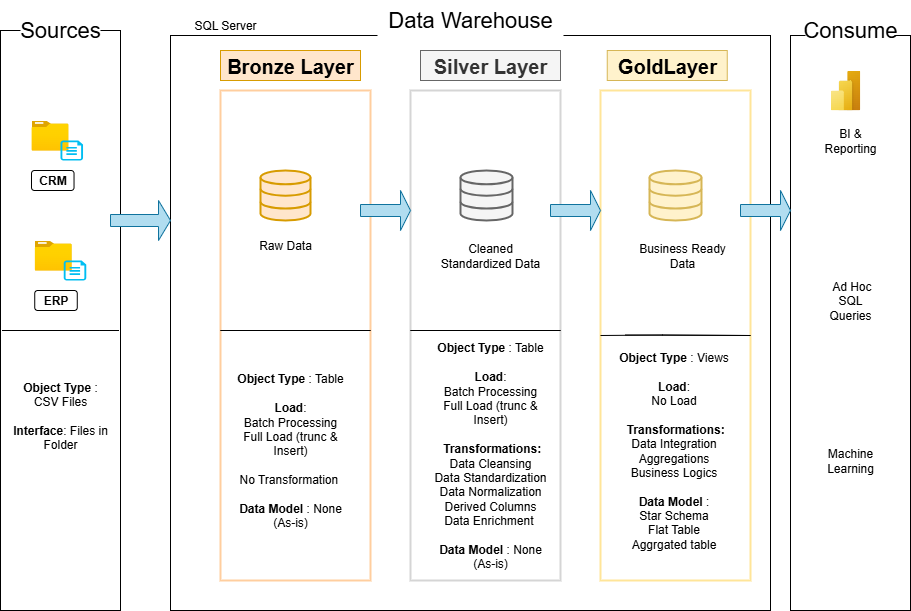

The diagram above was exported from draw.io. Its source (the exported page's mxGraphModel, read from the mxfile embedded in the PNG):
<mxGraphModel dx="1042" dy="634" grid="1" gridSize="10" guides="1" tooltips="1" connect="1" arrows="1" fold="1" page="1" pageScale="1" pageWidth="1920" pageHeight="1200" math="0" shadow="0">
  <root>
    <mxCell id="0" />
    <mxCell id="1" parent="0" />
    <mxCell id="bz88vS3Qc9AzB2qCtKBi-1" value="" style="rounded=0;whiteSpace=wrap;html=1;" parent="1" vertex="1">
      <mxGeometry x="20" y="150" width="120" height="580" as="geometry" />
    </mxCell>
    <mxCell id="bz88vS3Qc9AzB2qCtKBi-2" value="Sources" style="rounded=0;whiteSpace=wrap;html=1;fontSize=22;strokeColor=none;" parent="1" vertex="1">
      <mxGeometry x="40" y="135" width="80" height="30" as="geometry" />
    </mxCell>
    <mxCell id="bz88vS3Qc9AzB2qCtKBi-3" value="" style="rounded=0;whiteSpace=wrap;html=1;" parent="1" vertex="1">
      <mxGeometry x="190" y="155" width="600" height="575" as="geometry" />
    </mxCell>
    <mxCell id="bz88vS3Qc9AzB2qCtKBi-4" value="" style="rounded=0;whiteSpace=wrap;html=1;" parent="1" vertex="1">
      <mxGeometry x="810" y="155" width="120" height="575" as="geometry" />
    </mxCell>
    <mxCell id="bz88vS3Qc9AzB2qCtKBi-5" value="Consume" style="rounded=0;whiteSpace=wrap;html=1;fontSize=22;strokeColor=none;" parent="1" vertex="1">
      <mxGeometry x="825" y="135" width="90" height="30" as="geometry" />
    </mxCell>
    <mxCell id="bz88vS3Qc9AzB2qCtKBi-6" value="Data Warehouse" style="rounded=0;whiteSpace=wrap;html=1;fontSize=22;strokeColor=none;" parent="1" vertex="1">
      <mxGeometry x="397" y="120" width="186" height="40" as="geometry" />
    </mxCell>
    <mxCell id="bz88vS3Qc9AzB2qCtKBi-9" value="Bronze Layer" style="rounded=0;whiteSpace=wrap;html=1;fillColor=#ffe6cc;strokeColor=#d79b00;fontSize=20;fontStyle=1" parent="1" vertex="1">
      <mxGeometry x="240" y="170" width="140" height="30" as="geometry" />
    </mxCell>
    <mxCell id="bz88vS3Qc9AzB2qCtKBi-10" value="" style="rounded=0;whiteSpace=wrap;html=1;fontSize=20;strokeColor=#FFCE9F;fillColor=none;strokeWidth=2;" parent="1" vertex="1">
      <mxGeometry x="240" y="210" width="150" height="490" as="geometry" />
    </mxCell>
    <mxCell id="bz88vS3Qc9AzB2qCtKBi-11" value="Silver Layer" style="rounded=0;whiteSpace=wrap;html=1;fillColor=#f5f5f5;strokeColor=#666666;fontSize=20;fontStyle=1;fontColor=#333333;" parent="1" vertex="1">
      <mxGeometry x="440" y="170" width="140" height="30" as="geometry" />
    </mxCell>
    <mxCell id="bz88vS3Qc9AzB2qCtKBi-12" value="" style="rounded=0;whiteSpace=wrap;html=1;fillColor=none;strokeColor=#D5D5D5;fontSize=20;fontColor=#333333;strokeWidth=2;" parent="1" vertex="1">
      <mxGeometry x="430" y="210" width="150" height="490" as="geometry" />
    </mxCell>
    <mxCell id="bz88vS3Qc9AzB2qCtKBi-13" value="GoldLayer" style="rounded=0;whiteSpace=wrap;html=1;fillColor=#fff2cc;strokeColor=#d6b656;fontSize=20;fontStyle=1;" parent="1" vertex="1">
      <mxGeometry x="626.75" y="170" width="120" height="30" as="geometry" />
    </mxCell>
    <mxCell id="bz88vS3Qc9AzB2qCtKBi-14" value="" style="rounded=0;whiteSpace=wrap;html=1;fillColor=default;strokeColor=#FFE599;fontSize=20;strokeWidth=2;" parent="1" vertex="1">
      <mxGeometry x="620" y="210" width="150" height="490" as="geometry" />
    </mxCell>
    <mxCell id="bz88vS3Qc9AzB2qCtKBi-16" value="" style="image;aspect=fixed;html=1;points=[];align=center;fontSize=12;image=img/lib/azure2/general/Folder_Blank.svg;" parent="1" vertex="1">
      <mxGeometry x="51" y="240" width="36.97" height="30" as="geometry" />
    </mxCell>
    <mxCell id="bz88vS3Qc9AzB2qCtKBi-18" value="" style="verticalLabelPosition=bottom;html=1;verticalAlign=top;align=center;strokeColor=none;fillColor=#00BEF2;shape=mxgraph.azure.cloud_services_configuration_file;pointerEvents=1;" parent="1" vertex="1">
      <mxGeometry x="80" y="260" width="22.53" height="20" as="geometry" />
    </mxCell>
    <mxCell id="bz88vS3Qc9AzB2qCtKBi-28" value="&lt;b&gt;CRM&lt;/b&gt;" style="rounded=1;whiteSpace=wrap;html=1;" parent="1" vertex="1">
      <mxGeometry x="51" y="290" width="42.53" height="20" as="geometry" />
    </mxCell>
    <mxCell id="bz88vS3Qc9AzB2qCtKBi-29" value="" style="image;aspect=fixed;html=1;points=[];align=center;fontSize=12;image=img/lib/azure2/general/Folder_Blank.svg;" parent="1" vertex="1">
      <mxGeometry x="54.24" y="360" width="36.97" height="30" as="geometry" />
    </mxCell>
    <mxCell id="bz88vS3Qc9AzB2qCtKBi-30" value="" style="verticalLabelPosition=bottom;html=1;verticalAlign=top;align=center;strokeColor=none;fillColor=#00BEF2;shape=mxgraph.azure.cloud_services_configuration_file;pointerEvents=1;" parent="1" vertex="1">
      <mxGeometry x="83.24" y="380" width="22.53" height="20" as="geometry" />
    </mxCell>
    <mxCell id="bz88vS3Qc9AzB2qCtKBi-31" value="&lt;b&gt;ERP&lt;/b&gt;" style="rounded=1;whiteSpace=wrap;html=1;" parent="1" vertex="1">
      <mxGeometry x="54.24" y="410" width="42.53" height="20" as="geometry" />
    </mxCell>
    <mxCell id="bz88vS3Qc9AzB2qCtKBi-35" value="" style="endArrow=none;html=1;rounded=0;fontColor=#B3B3B3;" parent="1" edge="1">
      <mxGeometry width="50" height="50" relative="1" as="geometry">
        <mxPoint x="21.5" y="450" as="sourcePoint" />
        <mxPoint x="38.5" y="450" as="targetPoint" />
        <Array as="points">
          <mxPoint x="138.5" y="450" />
          <mxPoint x="58.5" y="450" />
        </Array>
      </mxGeometry>
    </mxCell>
    <mxCell id="YRiAlrrT3KG-Px8PFsYl-1" value="" style="html=1;verticalLabelPosition=bottom;align=center;labelBackgroundColor=#ffffff;verticalAlign=top;strokeWidth=2;strokeColor=#d79b00;shadow=0;dashed=0;shape=mxgraph.ios7.icons.data;fillColor=#ffe6cc;" parent="1" vertex="1">
      <mxGeometry x="280" y="290" width="50" height="50" as="geometry" />
    </mxCell>
    <mxCell id="YRiAlrrT3KG-Px8PFsYl-2" value="" style="html=1;verticalLabelPosition=bottom;align=center;labelBackgroundColor=#ffffff;verticalAlign=top;strokeWidth=2;strokeColor=#666666;shadow=0;dashed=0;shape=mxgraph.ios7.icons.data;fillColor=#f5f5f5;fontColor=#333333;" parent="1" vertex="1">
      <mxGeometry x="480" y="290" width="52" height="50" as="geometry" />
    </mxCell>
    <mxCell id="YRiAlrrT3KG-Px8PFsYl-3" value="" style="html=1;verticalLabelPosition=bottom;align=center;labelBackgroundColor=#ffffff;verticalAlign=top;strokeWidth=2;strokeColor=#d6b656;shadow=0;dashed=0;shape=mxgraph.ios7.icons.data;fillColor=#fff2cc;" parent="1" vertex="1">
      <mxGeometry x="669" y="290" width="52" height="50" as="geometry" />
    </mxCell>
    <mxCell id="YRiAlrrT3KG-Px8PFsYl-4" value="" style="shape=singleArrow;whiteSpace=wrap;html=1;fillColor=#b1ddf0;strokeColor=#10739e;" parent="1" vertex="1">
      <mxGeometry x="130" y="320" width="60" height="40" as="geometry" />
    </mxCell>
    <mxCell id="YRiAlrrT3KG-Px8PFsYl-5" value="" style="shape=singleArrow;whiteSpace=wrap;html=1;fillColor=#b1ddf0;strokeColor=#10739e;" parent="1" vertex="1">
      <mxGeometry x="380" y="310" width="50" height="40" as="geometry" />
    </mxCell>
    <mxCell id="YRiAlrrT3KG-Px8PFsYl-6" value="" style="shape=singleArrow;whiteSpace=wrap;html=1;fillColor=#b1ddf0;strokeColor=#10739e;" parent="1" vertex="1">
      <mxGeometry x="570" y="310" width="50" height="40" as="geometry" />
    </mxCell>
    <mxCell id="YRiAlrrT3KG-Px8PFsYl-8" value="" style="shape=singleArrow;whiteSpace=wrap;html=1;fillColor=#b1ddf0;strokeColor=#10739e;" parent="1" vertex="1">
      <mxGeometry x="760" y="310" width="50" height="40" as="geometry" />
    </mxCell>
    <mxCell id="YRiAlrrT3KG-Px8PFsYl-9" value="Raw Data" style="text;html=1;align=center;verticalAlign=middle;whiteSpace=wrap;rounded=0;" parent="1" vertex="1">
      <mxGeometry x="275" y="350" width="60" height="30" as="geometry" />
    </mxCell>
    <mxCell id="YRiAlrrT3KG-Px8PFsYl-10" value="Cleaned Standardized Data" style="text;html=1;align=center;verticalAlign=middle;whiteSpace=wrap;rounded=0;" parent="1" vertex="1">
      <mxGeometry x="455" y="360" width="110" height="30" as="geometry" />
    </mxCell>
    <mxCell id="YRiAlrrT3KG-Px8PFsYl-11" value="Business Ready Data" style="text;html=1;align=center;verticalAlign=middle;whiteSpace=wrap;rounded=0;" parent="1" vertex="1">
      <mxGeometry x="656.75" y="360" width="90" height="30" as="geometry" />
    </mxCell>
    <mxCell id="YRiAlrrT3KG-Px8PFsYl-14" value="" style="endArrow=none;html=1;rounded=0;fontColor=#B3B3B3;" parent="1" edge="1">
      <mxGeometry width="50" height="50" relative="1" as="geometry">
        <mxPoint x="268.5" y="450" as="sourcePoint" />
        <mxPoint x="258.5" y="450" as="targetPoint" />
        <Array as="points">
          <mxPoint x="278.5" y="450" />
          <mxPoint x="390" y="450" />
          <mxPoint x="240" y="450" />
        </Array>
      </mxGeometry>
    </mxCell>
    <mxCell id="YRiAlrrT3KG-Px8PFsYl-17" value="" style="endArrow=none;html=1;rounded=0;fontColor=#B3B3B3;entryX=0;entryY=0.5;entryDx=0;entryDy=0;" parent="1" target="bz88vS3Qc9AzB2qCtKBi-14" edge="1">
      <mxGeometry width="50" height="50" relative="1" as="geometry">
        <mxPoint x="645" y="454.5" as="sourcePoint" />
        <mxPoint x="662" y="454.5" as="targetPoint" />
        <Array as="points">
          <mxPoint x="770" y="455" />
          <mxPoint x="682" y="454.5" />
        </Array>
      </mxGeometry>
    </mxCell>
    <mxCell id="YRiAlrrT3KG-Px8PFsYl-18" value="&lt;b&gt;Object Type &lt;/b&gt;: Table&lt;div&gt;&lt;br&gt;&lt;div&gt;&lt;b&gt;Load&lt;/b&gt;:&lt;/div&gt;&lt;div&gt;Batch Processing&lt;/div&gt;&lt;div&gt;Full Load (trunc &amp;amp; Insert)&lt;/div&gt;&lt;div&gt;&lt;br&gt;&lt;/div&gt;&lt;div&gt;No Transformation&amp;nbsp;&lt;/div&gt;&lt;div&gt;&lt;br&gt;&lt;/div&gt;&lt;div&gt;&lt;b&gt;Data Model&lt;/b&gt; : None (As-is)&lt;/div&gt;&lt;/div&gt;" style="text;html=1;align=center;verticalAlign=middle;whiteSpace=wrap;rounded=0;" parent="1" vertex="1">
      <mxGeometry x="250" y="470" width="120" height="200" as="geometry" />
    </mxCell>
    <mxCell id="YRiAlrrT3KG-Px8PFsYl-19" value="&lt;div&gt;&lt;b&gt;Object Type&lt;/b&gt; : Table&lt;/div&gt;&lt;div&gt;&lt;br&gt;&lt;/div&gt;&lt;div&gt;&lt;b&gt;Load&lt;/b&gt;:&lt;/div&gt;&lt;div&gt;Batch Processing&lt;/div&gt;&lt;div&gt;Full Load (trunc &amp;amp; Insert)&lt;/div&gt;&lt;div&gt;&lt;br&gt;&lt;/div&gt;&lt;div&gt;&amp;nbsp;&lt;b&gt;Transformations:&lt;/b&gt;&lt;/div&gt;&lt;div&gt;Data Cleansing&lt;/div&gt;&lt;div&gt;Data Standardization&lt;/div&gt;&lt;div&gt;Data Normalization&lt;/div&gt;&lt;div&gt;Derived Columns&lt;/div&gt;&lt;div&gt;Data Enrichment&amp;nbsp;&lt;/div&gt;&lt;div&gt;&lt;br&gt;&lt;/div&gt;&lt;div&gt;&lt;b&gt;Data Model &lt;/b&gt;: None (As-is)&lt;/div&gt;" style="text;html=1;align=center;verticalAlign=middle;whiteSpace=wrap;rounded=0;" parent="1" vertex="1">
      <mxGeometry x="445" y="460" width="130" height="230" as="geometry" />
    </mxCell>
    <mxCell id="YRiAlrrT3KG-Px8PFsYl-25" value="&lt;div&gt;&lt;b&gt;Object Type&lt;/b&gt; : Views&lt;/div&gt;&lt;div&gt;&lt;br&gt;&lt;/div&gt;&lt;div&gt;&lt;b&gt;Load&lt;/b&gt;:&lt;/div&gt;&lt;div&gt;No Load&lt;/div&gt;&lt;div&gt;&lt;br&gt;&lt;/div&gt;&lt;div&gt;&amp;nbsp;&lt;b&gt;Transformations:&lt;/b&gt;&lt;/div&gt;&lt;div&gt;Data Integration&lt;/div&gt;&lt;div&gt;Aggregations&lt;/div&gt;&lt;div&gt;Business Logics&lt;/div&gt;&lt;div&gt;&lt;br&gt;&lt;/div&gt;&lt;div&gt;&lt;b&gt;Data Model &lt;/b&gt;:&lt;/div&gt;&lt;div&gt;Star Schema&lt;/div&gt;&lt;div&gt;Flat Table&lt;/div&gt;&lt;div&gt;Aggrgated table&lt;/div&gt;" style="text;html=1;align=center;verticalAlign=middle;whiteSpace=wrap;rounded=0;" parent="1" vertex="1">
      <mxGeometry x="626.75" y="460" width="133.25" height="220" as="geometry" />
    </mxCell>
    <mxCell id="YRiAlrrT3KG-Px8PFsYl-31" value="&lt;b&gt;Object Type&lt;/b&gt; : CSV Files&lt;div&gt;&lt;br&gt;&lt;div&gt;&lt;b&gt;Interface&lt;/b&gt;: Files in Folder&lt;/div&gt;&lt;/div&gt;" style="text;html=1;align=center;verticalAlign=middle;whiteSpace=wrap;rounded=0;" parent="1" vertex="1">
      <mxGeometry x="30" y="460" width="100" height="150" as="geometry" />
    </mxCell>
    <mxCell id="YRiAlrrT3KG-Px8PFsYl-32" value="" style="image;aspect=fixed;html=1;points=[];align=center;fontSize=12;image=img/lib/azure2/power_platform/PowerBI.svg;" parent="1" vertex="1">
      <mxGeometry x="850" y="190" width="30" height="40" as="geometry" />
    </mxCell>
    <mxCell id="YRiAlrrT3KG-Px8PFsYl-34" value="BI &amp;amp; Reporting" style="text;html=1;align=center;verticalAlign=middle;whiteSpace=wrap;rounded=0;" parent="1" vertex="1">
      <mxGeometry x="840" y="240" width="60" height="40" as="geometry" />
    </mxCell>
    <mxCell id="YRiAlrrT3KG-Px8PFsYl-35" value="&amp;nbsp;Ad Hoc SQL Queries" style="text;html=1;align=center;verticalAlign=middle;whiteSpace=wrap;rounded=0;" parent="1" vertex="1">
      <mxGeometry x="840" y="390" width="60" height="60" as="geometry" />
    </mxCell>
    <mxCell id="YRiAlrrT3KG-Px8PFsYl-36" value="Machine Learning" style="text;html=1;align=center;verticalAlign=middle;whiteSpace=wrap;rounded=0;" parent="1" vertex="1">
      <mxGeometry x="840" y="550" width="60" height="60" as="geometry" />
    </mxCell>
    <mxCell id="YRiAlrrT3KG-Px8PFsYl-40" value="" style="endArrow=none;html=1;rounded=0;fontColor=#B3B3B3;" parent="1" edge="1">
      <mxGeometry width="50" height="50" relative="1" as="geometry">
        <mxPoint x="458.5" y="450" as="sourcePoint" />
        <mxPoint x="448.5" y="450" as="targetPoint" />
        <Array as="points">
          <mxPoint x="468.5" y="450" />
          <mxPoint x="580" y="450" />
          <mxPoint x="430" y="450" />
        </Array>
      </mxGeometry>
    </mxCell>
    <mxCell id="YRiAlrrT3KG-Px8PFsYl-41" value="SQL Server" style="text;html=1;align=center;verticalAlign=middle;whiteSpace=wrap;rounded=0;" parent="1" vertex="1">
      <mxGeometry x="200" y="120" width="90" height="50" as="geometry" />
    </mxCell>
  </root>
</mxGraphModel>